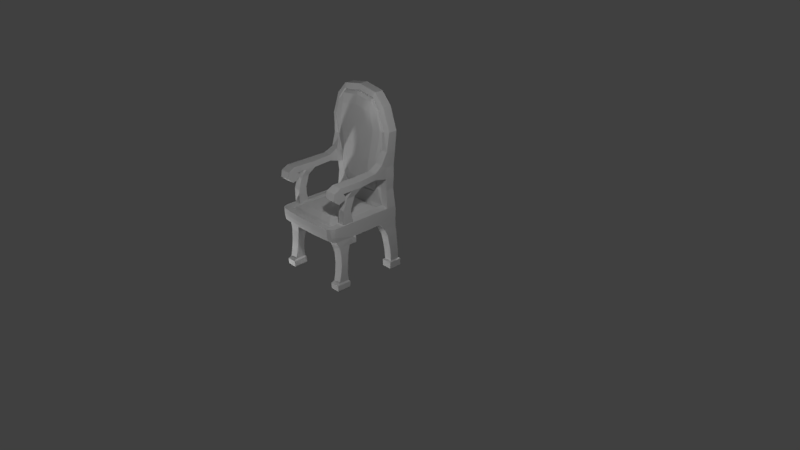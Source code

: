 # Source: chair.blend  (saved by Blender 2.79.0; exported with 4.5.12 LTS)
import bpy
from mathutils import Matrix  # noqa: F401  (used for matrix-valued properties, if any)

bpy.ops.wm.read_factory_settings(use_empty=True)
scene = bpy.context.scene
scene.name = 'Scene'

# ---- collections
col_collection_1 = bpy.data.collections.new('Collection 1'); scene.collection.children.link(col_collection_1)

# ---- materials (node trees are filled in below, after node groups)
mat_material = bpy.data.materials.new('Material')
mat_material.alpha_threshold = 0.0
mat_material.use_transparent_shadow = False
mat_material.roughness = 0.5
mat_material.line_color = (0.0, 0.0, 0.0, 1.0)

# ---- material node trees

# ---- world
world_world = bpy.data.worlds.new('World'); scene.world = world_world
world_world.color = (0.05088, 0.05088, 0.05088)
world_world.use_sun_shadow = False
world_world.sun_shadow_jitter_overblur = 0.0
world_world.cycles.sampling_method = 'MANUAL'

# ---- cameras
cam_camera = bpy.data.cameras.new('Camera')
cam_camera.clip_end = 100.0
cam_camera.lens = 35.0
cam_camera.sensor_width = 32.0
cam_camera.sensor_height = 18.0
cam_camera.ortho_scale = 7.314
cam_camera.dof.focus_distance = 0.0
cam_camera.dof.aperture_fstop = 128.0

# ---- lights
light_lamp_002 = bpy.data.lights.new('Lamp.002', 'POINT')
light_lamp_002.transmission_factor = 0.0
light_lamp_002.cutoff_distance = 30.0
light_lamp_002.energy = 100.0
light_lamp_002.shadow_buffer_clip_start = 1.001
light_lamp_002.shadow_soft_size = 0.1
light_lamp_002.shadow_maximum_resolution = 0.006
light_lamp_002.use_absolute_resolution = True
light_lamp_001 = bpy.data.lights.new('Lamp.001', 'POINT')
light_lamp_001.transmission_factor = 0.0
light_lamp_001.cutoff_distance = 30.0
light_lamp_001.energy = 100.0
light_lamp_001.shadow_buffer_clip_start = 1.001
light_lamp_001.shadow_soft_size = 0.1
light_lamp_001.shadow_maximum_resolution = 0.006
light_lamp_001.use_absolute_resolution = True
light_lamp = bpy.data.lights.new('Lamp', 'POINT')
light_lamp.transmission_factor = 0.0
light_lamp.cutoff_distance = 30.0
light_lamp.energy = 100.0
light_lamp.shadow_buffer_clip_start = 1.001
light_lamp.shadow_soft_size = 0.1
light_lamp.shadow_maximum_resolution = 0.006
light_lamp.use_absolute_resolution = True

# ---- meshes
me_cube = bpy.data.meshes.new('Cube')
me_cube.from_pydata([(0.2634, 0.01791, 2.239), (0.2634, -0.09595, 2.239), (0.0, -0.09595, 2.287), (0.0, 0.01791, 2.287), (0.4011, 0.01791, 2.089), (0.4011, -0.09595, 2.089), (0.4734, 0.01791, 1.569), (0.4734, -0.1122, 1.569), (0.3426, -0.1209, 1.372), (0.4096, -0.1046, 1.799), (0.4305, -0.1206, 1.803), (0.3932, -0.01166, 1.798), (0.3932, 0.01791, 1.798), (0.225, 0.01791, 2.127), (0.0, 0.01791, 2.167), (0.3108, 0.01791, 2.022), (0.361, 0.01791, 1.583), (0.4985, 0.01791, 1.81), (0.4985, -0.09595, 1.81), (0.225, -0.01166, 2.127), (0.0, -0.01166, 2.167), (0.3108, -0.01166, 2.022), (0.361, -0.01166, 1.583), (0.4702, -0.2906, 1.344), (0.2457, -0.1193, 2.179), (0.0, -0.1189, 2.222), (0.3544, -0.12, 2.049), (0.3924, -0.1209, 1.572), (0.453, -0.1783, 1.404), (0.238, -0.107, 2.16), (0.0, -0.1087, 2.201), (0.3388, -0.1066, 2.038), (0.3805, -0.1057, 1.572), (0.4096, -0.1235, 1.799), (0.238, -0.126, 2.16), (0.0, -0.1276, 2.201), (0.3388, -0.1255, 2.038), (0.3733, -0.1247, 1.578), (0.3915, -0.1456, 1.819), (0.2425, -0.1477, 2.132), (0.0, -0.1491, 2.167), (0.33, -0.1473, 2.026), (0.3475, -0.1466, 1.593), (0.2924, -0.1664, 1.811), (0.2368, -0.1675, 2.012), (0.0, -0.1682, 2.051), (0.0, -0.1664, 1.809), (0.2521, -0.1669, 1.611), (0.0, -0.1669, 1.614), (0.4471, 0.0183, 1.363), (0.3537, -0.1788, 1.408), (0.3537, -0.2912, 1.347), (0.4912, -0.5294, 1.331), (0.3537, -0.5299, 1.334), (0.4481, -0.1069, 1.362), (0.4394, 0.01652, 1.063), (0.4395, -0.09174, 1.062), (0.4639, 0.03271, 0.7926), (0.4646, -0.1029, 0.7917), (0.3317, -0.1057, 1.378), (0.2553, -0.1209, 0.9967), (0.2499, -0.1057, 1.007), (0.4466, 0.02046, 1.214), (0.4481, -0.1008, 1.213), (0.3079, -0.1057, 1.205), (0.3451, -0.09459, 1.215), (0.4702, -0.2906, 1.265), (0.3537, -0.2912, 1.268), (0.4912, -0.5294, 1.252), (0.3537, -0.5299, 1.255), (0.4639, 0.03271, 0.7209), (0.4646, -0.1029, 0.7201), (0.4646, -0.9002, 0.7828), (0.4646, -0.9031, 0.7193), (0.4639, 0.02808, 0.6667), (0.4645, -0.2289, 0.6581), (0.4645, -0.6408, 0.6514), (0.2661, 0.02808, 0.6604), (0.2667, -0.2289, 0.6518), (0.2667, -0.6408, 0.6451), (0.0, 0.03636, 0.6751), (0.0, -0.3321, 0.6743), (0.0, -0.6345, 0.6746), (0.4645, 0.03112, 0.5709), (0.4654, -0.1467, 0.5698), (0.316, 0.03112, 0.5685), (0.3169, -0.1467, 0.5674), (0.4716, 0.03795, 0.4621), (0.4724, -0.1039, 0.4611), (0.3495, 0.03795, 0.4598), (0.3503, -0.1039, 0.4588), (0.4764, 0.04815, 0.3287), (0.4771, -0.07916, 0.3278), (0.3617, 0.04815, 0.3284), (0.3624, -0.07916, 0.3276), (0.4764, 0.05832, 0.2085), (0.4771, -0.06505, 0.2076), (0.3667, 0.05832, 0.2092), (0.3674, -0.06505, 0.2083), (0.4717, 0.06281, 0.1088), (0.4724, -0.05826, 0.1088), (0.3691, 0.06281, 0.1088), (0.3698, -0.05826, 0.1088), (0.3272, -0.1247, 1.381), (0.2929, -0.1431, 1.396), (0.2103, -0.1686, 1.411), (0.0, -0.1686, 1.408), (0.3144, -0.1198, 1.202), (0.151, -0.1209, 0.9879), (0.1455, -0.1057, 0.998), (0.0, -0.1209, 0.9774), (0.0, -0.1057, 0.9875), (0.3046, -0.1247, 1.206), (0.2452, -0.1247, 1.018), (0.1358, -0.1247, 1.008), (0.0, -0.1247, 0.9977), (0.3758, -0.1077, 0.8543), (0.328, -0.1241, 0.7926), (0.1512, -0.1203, 0.8), (0.0, -0.1203, 0.8002), (0.1466, -0.1209, 0.8485), (0.0, -0.1209, 0.849), (0.276, -0.1466, 1.212), (0.1811, -0.1669, 1.224), (0.2291, -0.1466, 1.07), (0.1413, -0.1466, 1.066), (0.0, -0.1669, 1.23), (0.0, -0.1466, 1.051), (0.2958, -0.1057, 1.098), (0.3015, -0.1206, 1.09), (0.2922, -0.1247, 1.102), (0.3429, -0.09459, 1.064), (0.2693, -0.1466, 1.122), (0.1448, -0.1632, 1.137), (0.0, -0.1632, 1.123), (0.4642, -0.7026, 0.5674), (0.3185, -0.7026, 0.563), (0.4708, -0.8422, 0.4781), (0.4708, -0.7312, 0.4781), (0.3454, -0.7312, 0.4755), (0.4767, -0.8434, 0.3388), (0.4767, -0.7494, 0.3388), (0.3607, -0.7494, 0.3363), (0.4752, -0.8582, 0.209), (0.4752, -0.7534, 0.209), (0.3678, -0.7534, 0.2091), (0.4719, -0.8801, 0.11), (0.4719, -0.7428, 0.11), (0.3707, -0.7428, 0.11), (0.4643, -0.8567, 0.57), (0.3461, -0.8422, 0.4765), (0.3603, -0.8434, 0.3378), (0.3668, -0.8582, 0.209), (0.3698, -0.8801, 0.11), (0.2667, -0.9096, 0.6542), (0.3185, -0.8569, 0.5711), (0.4571, -0.9012, 0.6525), (0.4534, -0.9266, 0.6654), (0.1481, -0.6428, 0.662), (0.4357, -0.9519, 0.6736), (0.3945, -0.9701, 0.6775), (0.1495, -0.9901, 0.6798), (0.0, -0.9897, 0.6782), (0.306, -0.9805, 0.6786), (0.1469, -0.2753, 0.6619), (0.1466, 0.0318, 0.667), (0.1485, -0.8788, 0.6592), (0.0, -0.879, 0.6665), (0.4637, 0.02832, 0.8346), (0.4642, -0.09986, 0.8336), (0.4642, -0.8924, 0.8336), (0.3572, -0.9017, 0.7926), (0.145, -0.9229, 0.7982), (0.0, -0.9229, 0.8002), (0.276, -0.2277, 0.865), (0.1507, -0.1981, 0.8511), (0.0, -0.191, 0.8513), (0.3126, -0.8693, 0.8437), (0.145, -0.8842, 0.8493), (0.0, -0.8842, 0.8513), (0.2235, -0.3146, 0.8867), (0.1267, -0.2967, 0.8927), (0.0, -0.2827, 0.8928), (0.2309, -0.7877, 0.8867), (0.1293, -0.8077, 0.8912), (0.0, -0.8093, 0.8928), (0.457, -0.9278, 0.833), (0.438, -0.9622, 0.833), (0.398, -0.9861, 0.833), (0.1495, -1.006, 0.8353), (0.0, -1.009, 0.8337), (0.306, -0.994, 0.833), (0.1495, -1.008, 0.7198), (0.1495, -1.014, 0.7667), (0.306, -0.9992, 0.7678), (0.306, -0.995, 0.7224), (0.4411, -0.9574, 0.724), (0.4389, -0.9623, 0.7752), (0.4617, -0.9287, 0.7808), (0.4613, -0.9287, 0.7236), (0.398, -0.9861, 0.7709), (0.398, -0.9817, 0.7249), (0.0, -1.009, 0.7202), (0.0, -1.015, 0.7671), (0.1435, -0.9308, 0.8353), (0.0, -0.9317, 0.8337), (0.3609, -0.9078, 0.833), (0.381, -0.6332, 0.8407), (0.4581, -0.6315, 0.8342), (0.4581, -0.7736, 0.8342), (0.368, -0.7761, 0.8338), (0.381, -0.6598, 0.9245), (0.4581, -0.6583, 0.918), (0.4581, -0.7757, 0.918), (0.368, -0.7777, 0.9175), (0.381, -0.6605, 1.022), (0.4581, -0.6591, 1.015), (0.4581, -0.775, 1.015), (0.368, -0.777, 1.015), (0.3864, -0.611, 1.168), (0.4635, -0.6096, 1.161), (0.4635, -0.7255, 1.161), (0.3734, -0.7275, 1.161), (0.4921, -0.6737, 1.331), (0.3547, -0.6742, 1.334), (0.4921, -0.6737, 1.252), (0.3547, -0.6742, 1.255), (0.4921, -0.8393, 1.331), (0.4921, -0.8176, 1.252), (0.3547, -0.8398, 1.334), (0.3547, -0.8182, 1.255), (0.4921, -0.9272, 1.288), (0.3547, -0.9278, 1.292), (0.4921, -0.9414, 1.203), (0.3547, -0.9419, 1.207), (0.4921, -0.8676, 1.138), (0.3547, -0.8682, 1.142), (0.4921, -0.7842, 1.166), (0.3547, -0.7847, 1.17), (0.4921, -0.7685, 1.213), (0.3547, -0.7691, 1.217), (0.4921, -0.7894, 1.244), (0.3547, -0.7899, 1.248), (0.3317, -0.01361, 1.378), (0.2499, -0.01361, 1.007), (0.3079, -0.01361, 1.205), (0.1455, -0.01361, 0.9807), (0.0, -0.01361, 0.9672), (0.2958, -0.01361, 1.098), (0.3317, 0.01758, 1.378), (0.2499, 0.01758, 1.007), (0.3079, 0.01758, 1.205), (0.1455, 0.01758, 0.9807), (0.0, 0.01758, 0.9672), (0.2958, 0.01758, 1.098), (0.0, -0.01166, 1.798), (0.0, -0.01166, 1.583), (0.0, -0.01361, 1.378), (0.0, -0.01361, 1.205), (0.2566, 0.03271, 0.7887), (0.2566, 0.03271, 0.717), (0.2564, 0.02832, 0.8308), (0.0, 0.02832, 0.8308), (0.0, 0.03271, 0.7887), (0.0, 0.03271, 0.717), (0.4874, 0.08686, 0.09611), (0.4883, -0.0823, 0.09611), (0.3532, 0.08686, 0.09611), (0.3541, -0.0823, 0.09611), (0.4874, 0.08686, 0.01027), (0.4883, -0.0823, 0.01027), (0.3532, 0.08686, 0.01027), (0.3541, -0.0823, 0.01027), (0.4772, 0.0737, 0.0), (0.478, -0.06915, 0.0), (0.3639, 0.0737, 0.0), (0.3647, -0.06915, 0.0), (0.484, -0.9157, 0.09), (0.4839, -0.7265, 0.09), (0.3588, -0.7265, 0.09), (0.3576, -0.9157, 0.09), (0.484, -0.9146, 0.02), (0.4839, -0.7265, 0.02), (0.3588, -0.7265, 0.02), (0.3576, -0.9146, 0.02), (0.4719, -0.8984, 3.725e-09), (0.4719, -0.7428, 3.725e-09), (0.3707, -0.7428, 3.725e-09), (0.3698, -0.8984, 3.725e-09)], [], [(0, 3, 2, 1), (0, 1, 5, 4), (17, 18, 7, 6), (59, 64, 107, 8), (4, 5, 18, 17), (7, 18, 10, 27), (4, 17, 12, 15), (3, 0, 13, 14), (8, 51, 50), (15, 12, 11, 21), (0, 4, 15, 13), (51, 8, 65, 67), (27, 10, 9, 32), (17, 6, 16, 12), (12, 16, 22, 11), (14, 13, 19, 20), (13, 15, 21, 19), (18, 5, 26, 10), (5, 1, 24, 26), (1, 2, 25, 24), (50, 51, 23, 28), (10, 26, 31, 9), (26, 24, 29, 31), (24, 25, 30, 29), (32, 9, 33, 37), (29, 30, 35, 34), (31, 29, 34, 36), (9, 31, 36, 33), (36, 34, 39, 41), (33, 36, 41, 38), (37, 33, 38, 42), (34, 35, 40, 39), (41, 39, 44), (38, 41, 44, 43), (42, 38, 43, 47), (39, 40, 45, 44), (45, 46, 43, 44), (47, 43, 46, 48), (27, 50, 28, 7), (68, 52, 223, 225), (6, 7, 54, 49), (63, 56, 55, 62), (169, 58, 57, 168), (27, 32, 59, 8), (27, 8, 50), (54, 63, 62, 49), (67, 66, 68, 69), (23, 51, 53, 52), (23, 52, 68, 66), (53, 51, 67, 69), (63, 66, 67, 65), (63, 54, 23, 66), (23, 54, 28), (28, 54, 7), (57, 58, 71, 70), (71, 58, 72, 73), (71, 73, 76, 75), (70, 71, 75, 74), (75, 76, 79, 78), (74, 75, 84, 83), (164, 158, 82, 81), (165, 164, 81, 80), (84, 86, 90, 88), (77, 74, 83, 85), (78, 77, 85, 86), (75, 78, 86, 84), (89, 87, 91, 93), (83, 84, 88, 87), (85, 83, 87, 89), (86, 85, 89, 90), (92, 94, 98, 96), (90, 89, 93, 94), (88, 90, 94, 92), (87, 88, 92, 91), (95, 96, 100, 99), (91, 92, 96, 95), (93, 91, 95, 97), (94, 93, 97, 98), (97, 95, 99, 101), (98, 97, 101, 102), (96, 98, 102, 100), (47, 48, 106, 105), (42, 47, 105, 104), (37, 42, 104, 103), (61, 109, 108, 60), (109, 111, 110, 108), (129, 107, 64, 128), (115, 111, 109, 114), (109, 61, 113, 114), (128, 64, 112, 130), (64, 59, 103, 112), (65, 8, 107), (131, 65, 107, 129), (121, 119, 118, 120), (110, 121, 120, 108), (108, 120, 116, 60), (117, 116, 120, 118), (104, 105, 123, 122), (133, 132, 122, 123), (133, 123, 126, 134), (106, 126, 123, 105), (114, 125, 127, 115), (114, 113, 124, 125), (130, 112, 122, 132), (104, 122, 112, 103), (113, 130, 132, 124), (125, 133, 134, 127), (125, 124, 133), (116, 131, 129, 60), (61, 128, 130, 113), (60, 129, 128, 61), (133, 124, 132), (79, 76, 135, 136), (76, 156, 149, 135), (136, 135, 138, 139), (135, 149, 137, 138), (139, 138, 141, 142), (138, 137, 140, 141), (142, 141, 144, 145), (141, 140, 143, 144), (145, 144, 147, 148), (144, 143, 146, 147), (146, 143, 152, 153), (143, 140, 151, 152), (140, 137, 150, 151), (142, 151, 150, 139), (145, 152, 151, 142), (148, 153, 152, 145), (79, 136, 155, 154), (137, 149, 155, 150), (139, 150, 155, 136), (155, 149, 156, 154), (156, 76, 73), (159, 160, 154), (159, 154, 157), (154, 156, 157), (160, 163, 154), (77, 78, 164, 165), (78, 79, 158, 164), (166, 158, 79, 154), (161, 166, 154, 163), (162, 167, 166, 161), (82, 158, 166, 167), (56, 63, 65, 131), (56, 169, 168, 55), (169, 56, 131, 116), (116, 117, 171, 206), (58, 169, 170, 72), (118, 119, 176, 175), (171, 117, 174, 177), (206, 170, 209, 210), (175, 176, 182, 181), (179, 178, 184, 185), (172, 171, 177, 178), (117, 118, 175, 174), (173, 172, 178, 179), (180, 181, 184, 183), (181, 182, 185, 184), (177, 174, 180, 183), (178, 177, 183, 184), (174, 175, 181, 180), (37, 103, 59, 32), (194, 191, 189, 193), (198, 186, 187, 197), (200, 188, 191, 194), (193, 189, 190, 203), (197, 187, 188, 200), (159, 196, 201, 160), (196, 197, 200, 201), (161, 192, 202, 162), (192, 193, 203, 202), (160, 201, 195, 163), (201, 200, 194, 195), (157, 199, 196, 159), (199, 198, 197, 196), (163, 195, 192, 161), (195, 194, 193, 192), (156, 73, 199, 157), (73, 72, 198, 199), (189, 204, 205, 190), (188, 187, 206), (191, 188, 206), (191, 206, 204, 189), (187, 186, 206), (72, 170, 186, 198), (186, 170, 206), (173, 205, 204, 172), (206, 171, 172, 204), (209, 208, 212, 213), (170, 169, 208, 209), (169, 116, 207, 208), (116, 206, 210, 207), (211, 214, 218, 215), (207, 210, 214, 211), (208, 207, 211, 212), (210, 209, 213, 214), (218, 217, 221, 222), (212, 211, 215, 216), (214, 213, 217, 218), (213, 212, 216, 217), (217, 216, 220, 221), (215, 218, 222, 219), (216, 215, 219, 220), (219, 69, 68, 220), (223, 224, 229, 227), (225, 221, 220, 68), (52, 53, 224, 223), (53, 69, 226, 224), (69, 219, 222, 226), (221, 225, 226, 222), (225, 223, 227, 228), (226, 225, 228, 230), (224, 226, 230, 229), (227, 229, 232, 231), (231, 232, 234, 233), (233, 234, 236, 235), (235, 236, 238, 237), (237, 238, 240, 239), (239, 240, 242, 241), (228, 241, 242, 230), (239, 241, 228, 237), (235, 237, 228), (233, 235, 228), (231, 233, 228), (231, 228, 227), (240, 238, 230, 242), (238, 236, 230), (236, 234, 230), (234, 232, 230), (232, 229, 230), (245, 251, 254, 248), (246, 244, 250, 252), (248, 254, 250, 244), (247, 246, 252, 253), (245, 243, 249, 251), (16, 249, 243, 22), (22, 243, 257, 256), (243, 245, 258, 257), (11, 22, 256, 255), (11, 255, 21), (19, 21, 255), (20, 19, 255), (248, 258, 245), (244, 258, 248), (244, 246, 258), (246, 247, 258), (16, 6, 49, 249), (49, 62, 251, 249), (55, 254, 251, 62), (168, 250, 254, 55), (57, 70, 260, 259), (168, 57, 259, 261), (250, 168, 261, 252), (253, 252, 261, 262), (70, 74, 77, 260), (259, 260, 264, 263), (259, 263, 262, 261), (77, 165, 260), (80, 264, 260, 165), (100, 102, 268, 266), (99, 100, 266, 265), (101, 99, 265, 267), (102, 101, 267, 268), (267, 265, 269, 271), (268, 267, 271, 272), (266, 268, 272, 270), (265, 266, 270, 269), (270, 272, 276, 274), (269, 270, 274, 273), (271, 269, 273, 275), (272, 271, 275, 276), (147, 146, 277, 278), (153, 148, 279, 280), (146, 153, 280, 277), (148, 147, 278, 279), (277, 280, 284, 281), (279, 278, 282, 283), (280, 279, 283, 284), (278, 277, 281, 282), (284, 283, 287, 288), (282, 281, 285, 286), (281, 284, 288, 285), (283, 282, 286, 287), (285, 288, 287, 286), (274, 276, 275, 273)])
_uv = me_cube.uv_layers.new(name='UVMap')
_uv.uv.foreach_set('vector', [0.9015, 0.617, 0.9813, 0.6198, 0.9761, 0.659, 0.9013, 0.6458, 0.9015, 0.617, 0.9013, 0.6458, 0.85, 0.6451, 0.8499, 0.6142, 0.7706, 0.6143, 0.7713, 0.6455, 0.7036, 0.6567, 0.7017, 0.6154, 0.6494, 0.703, 0.5985, 0.7138, 0.5968, 0.7094, 0.6468, 0.6977, 0.8499, 0.6142, 0.85, 0.6451, 0.7713, 0.6455, 0.7706, 0.6143, 0.7036, 0.6567, 0.7713, 0.6455, 0.7732, 0.6654, 0.706, 0.681, 0.8499, 0.6142, 0.7706, 0.6143, 0.7708, 0.5839, 0.8483, 0.5814, 0.9813, 0.6198, 0.9015, 0.617, 0.8951, 0.582, 0.9733, 0.5772, 0.4668, 0.8244, 0.5394, 0.8114, 0.4924, 0.8392, 0.8483, 0.5814, 0.7708, 0.5839, 0.7708, 0.5743, 0.8483, 0.5718, 0.9015, 0.617, 0.8499, 0.6142, 0.8483, 0.5814, 0.8951, 0.582, 0.5394, 0.8114, 0.4668, 0.8244, 0.4517, 0.7599, 0.5402, 0.7758, 0.706, 0.681, 0.7732, 0.6654, 0.7735, 0.6731, 0.7065, 0.6867, 0.7706, 0.6143, 0.7017, 0.6154, 0.7018, 0.5814, 0.7708, 0.5839, 0.7708, 0.5839, 0.7018, 0.5814, 0.7021, 0.5721, 0.7708, 0.5743, 0.9733, 0.5772, 0.8951, 0.582, 0.8949, 0.5721, 0.9728, 0.5681, 0.8951, 0.582, 0.8483, 0.5814, 0.8483, 0.5718, 0.8949, 0.5721, 0.7713, 0.6455, 0.85, 0.6451, 0.847, 0.663, 0.7732, 0.6654, 0.85, 0.6451, 0.9013, 0.6458, 0.8957, 0.6625, 0.847, 0.663, 0.9013, 0.6458, 0.9761, 0.659, 0.9677, 0.6803, 0.8957, 0.6625, 0.8925, 0.9631, 0.8374, 0.9577, 0.8357, 0.9037, 0.9063, 0.9114, 0.7732, 0.6654, 0.847, 0.663, 0.8466, 0.6696, 0.7735, 0.6731, 0.847, 0.663, 0.8957, 0.6625, 0.8941, 0.6691, 0.8466, 0.6696, 0.8957, 0.6625, 0.9677, 0.6803, 0.9649, 0.6869, 0.8941, 0.6691, 0.2935, 0.588, 0.3224, 0.7076, 0.3126, 0.7085, 0.2834, 0.5938, 0.2788, 0.9076, 0.1764, 0.9863, 0.1697, 0.9776, 0.2707, 0.9014, 0.3116, 0.833, 0.2788, 0.9076, 0.2707, 0.9014, 0.3021, 0.8307, 0.3224, 0.7076, 0.3116, 0.833, 0.3021, 0.8307, 0.3126, 0.7085, 0.3021, 0.8307, 0.2707, 0.9014, 0.2636, 0.8851, 0.2901, 0.8245, 0.3126, 0.7085, 0.3021, 0.8307, 0.2901, 0.8245, 0.2991, 0.7197, 0.2834, 0.5938, 0.3126, 0.7085, 0.2991, 0.7197, 0.266, 0.6049, 0.2707, 0.9014, 0.1697, 0.9776, 0.1586, 0.9573, 0.2636, 0.8851, 0.2901, 0.8245, 0.2636, 0.8851, 0.2423, 0.8294, 0.2991, 0.7197, 0.2901, 0.8245, 0.2423, 0.8294, 0.2477, 0.7237, 0.266, 0.6049, 0.2991, 0.7197, 0.2477, 0.7237, 0.2136, 0.6204, 0.2636, 0.8851, 0.1586, 0.9573, 0.1296, 0.8944, 0.2423, 0.8294, 0.1296, 0.8944, 0.08919, 0.7559, 0.2477, 0.7237, 0.2423, 0.8294, 0.2136, 0.6204, 0.2477, 0.7237, 0.08919, 0.7559, 0.07192, 0.6427, 0.9684, 0.9854, 0.8925, 0.9631, 0.9063, 0.9114, 0.987, 0.957, 0.7171, 0.8795, 0.723, 0.9139, 0.6621, 0.9227, 0.6557, 0.8907, 0.7017, 0.6154, 0.7036, 0.6567, 0.6373, 0.6567, 0.6356, 0.6167, 0.5639, 0.5444, 0.5701, 0.4962, 0.6065, 0.5013, 0.5987, 0.5489, 0.7958, 0.374, 0.7945, 0.3607, 0.837, 0.3598, 0.8366, 0.3731, 0.706, 0.681, 0.7065, 0.6867, 0.6494, 0.703, 0.6468, 0.6977, 0.4715, 0.9126, 0.4668, 0.8244, 0.4924, 0.8392, 0.6373, 0.6567, 0.5907, 0.6579, 0.5884, 0.6203, 0.6356, 0.6167, 0.5402, 0.7758, 0.5461, 0.7245, 0.6506, 0.7224, 0.6468, 0.7821, 0.8357, 0.9037, 0.8374, 0.9577, 0.7323, 0.9733, 0.723, 0.9139, 0.8357, 0.9037, 0.723, 0.9139, 0.7171, 0.8795, 0.8252, 0.8665, 0.6434, 0.8152, 0.5394, 0.8114, 0.5402, 0.7758, 0.6468, 0.7821, 0.4625, 0.7187, 0.5461, 0.7245, 0.5402, 0.7758, 0.4517, 0.7599, 0.9031, 0.807, 0.9283, 0.8767, 0.8357, 0.9037, 0.8252, 0.8665, 0.8357, 0.9037, 0.9283, 0.8767, 0.9063, 0.9114, 0.9063, 0.9114, 0.9283, 0.8767, 0.987, 0.957, 0.837, 0.3598, 0.7945, 0.3607, 0.7941, 0.3378, 0.8365, 0.3375, 0.7941, 0.3378, 0.7945, 0.3607, 0.541, 0.3617, 0.5398, 0.3417, 0.7941, 0.3378, 0.5398, 0.3417, 0.6227, 0.3187, 0.7538, 0.3188, 0.8365, 0.3375, 0.7941, 0.3378, 0.7538, 0.3188, 0.8354, 0.3204, 0.8805, 0.1983, 0.7136, 0.2007, 0.7124, 0.1205, 0.8793, 0.1181, 0.5507, 0.2041, 0.5518, 0.2871, 0.5221, 0.2619, 0.5196, 0.2041, 0.8599, 0.06961, 0.7109, 0.07204, 0.7135, 0.01175, 0.8361, 0.01019, 0.9843, 0.06769, 0.8599, 0.06961, 0.8361, 0.01019, 0.9854, 0.008205, 0.3428, 0.7601, 0.3835, 0.7467, 0.3838, 0.7849, 0.3483, 0.7904, 0.5499, 0.1403, 0.5507, 0.2041, 0.5196, 0.2041, 0.5199, 0.1558, 0.3785, 0.7106, 0.4422, 0.7412, 0.4316, 0.7661, 0.3835, 0.7467, 0.3313, 0.7315, 0.3785, 0.7106, 0.3835, 0.7467, 0.3428, 0.7601, 0.4849, 0.1654, 0.4839, 0.2046, 0.4407, 0.2039, 0.4427, 0.1675, 0.5196, 0.2041, 0.5221, 0.2619, 0.4866, 0.2502, 0.4839, 0.2046, 0.5199, 0.1558, 0.5196, 0.2041, 0.4839, 0.2046, 0.4849, 0.1654, 0.3835, 0.7467, 0.4316, 0.7661, 0.4241, 0.7952, 0.3838, 0.7849, 0.3505, 0.8279, 0.3841, 0.8263, 0.3842, 0.8637, 0.3502, 0.8622, 0.3838, 0.7849, 0.4241, 0.7952, 0.4204, 0.8311, 0.3841, 0.8263, 0.3483, 0.7904, 0.3838, 0.7849, 0.3841, 0.8263, 0.3505, 0.8279, 0.4839, 0.2046, 0.4866, 0.2502, 0.4432, 0.2452, 0.4407, 0.2039, 0.401, 0.2015, 0.4039, 0.2435, 0.3705, 0.2449, 0.3623, 0.1989, 0.4407, 0.2039, 0.4432, 0.2452, 0.4039, 0.2435, 0.401, 0.2015, 0.4427, 0.1675, 0.4407, 0.2039, 0.401, 0.2015, 0.4048, 0.167, 0.3841, 0.8263, 0.4204, 0.8311, 0.4205, 0.8644, 0.3842, 0.8637, 0.4048, 0.167, 0.401, 0.2015, 0.3623, 0.1989, 0.3751, 0.1624, 0.3842, 0.8637, 0.4205, 0.8644, 0.4239, 0.8901, 0.3816, 0.8997, 0.3502, 0.8622, 0.3842, 0.8637, 0.3816, 0.8997, 0.3486, 0.8912, 0.2136, 0.6204, 0.07192, 0.6427, 0.05764, 0.5244, 0.1777, 0.5119, 0.266, 0.6049, 0.2136, 0.6204, 0.1777, 0.5119, 0.2255, 0.4975, 0.2834, 0.5938, 0.266, 0.6049, 0.2255, 0.4975, 0.2462, 0.4862, 0.5055, 0.474, 0.4747, 0.4626, 0.4778, 0.4577, 0.5097, 0.4694, 0.4747, 0.4626, 0.4325, 0.45, 0.4338, 0.4447, 0.4778, 0.4577, 0.5219, 0.5013, 0.5229, 0.5359, 0.5182, 0.5368, 0.5171, 0.5044, 0.04118, 0.2862, 0.04147, 0.2741, 0.1235, 0.2789, 0.1173, 0.2907, 0.1235, 0.2789, 0.1798, 0.2868, 0.1746, 0.2977, 0.1173, 0.2907, 0.2115, 0.3306, 0.2301, 0.3864, 0.2198, 0.3895, 0.2027, 0.3367, 0.2301, 0.3864, 0.2565, 0.4817, 0.2462, 0.4862, 0.2198, 0.3895, 0.5993, 0.6972, 0.6468, 0.6977, 0.5968, 0.7094, 0.5379, 0.4943, 0.5343, 0.5405, 0.5229, 0.5359, 0.5219, 0.5013, 0.4418, 0.4073, 0.4447, 0.3929, 0.4891, 0.4019, 0.4851, 0.416, 0.4338, 0.4447, 0.4418, 0.4073, 0.4851, 0.416, 0.4778, 0.4577, 0.4778, 0.4577, 0.4851, 0.416, 0.5525, 0.4289, 0.5097, 0.4694, 0.5414, 0.4081, 0.5525, 0.4289, 0.4851, 0.416, 0.4891, 0.4019, 0.2255, 0.4975, 0.1777, 0.5119, 0.1486, 0.4102, 0.2008, 0.3963, 0.1243, 0.3646, 0.1891, 0.3503, 0.2008, 0.3963, 0.1486, 0.4102, 0.1243, 0.3646, 0.1486, 0.4102, 0.04731, 0.4227, 0.04312, 0.361, 0.05764, 0.5244, 0.04731, 0.4227, 0.1486, 0.4102, 0.1777, 0.5119, 0.1173, 0.2907, 0.1205, 0.3246, 0.04164, 0.319, 0.04118, 0.2862, 0.1173, 0.2907, 0.1746, 0.2977, 0.1664, 0.3258, 0.1205, 0.3246, 0.2027, 0.3367, 0.2198, 0.3895, 0.2008, 0.3963, 0.1891, 0.3503, 0.2255, 0.4975, 0.2008, 0.3963, 0.2198, 0.3895, 0.2462, 0.4862, 0.1746, 0.2977, 0.2027, 0.3367, 0.1891, 0.3503, 0.1664, 0.3258, 0.1205, 0.3246, 0.1243, 0.3646, 0.04312, 0.361, 0.04164, 0.319, 0.1205, 0.3246, 0.1664, 0.3258, 0.1243, 0.3646, 0.5525, 0.4289, 0.5379, 0.4943, 0.5219, 0.5013, 0.5097, 0.4694, 0.1798, 0.2868, 0.2115, 0.3306, 0.2027, 0.3367, 0.1746, 0.2977, 0.5097, 0.4694, 0.5219, 0.5013, 0.5171, 0.5044, 0.5055, 0.474, 0.1243, 0.3646, 0.1664, 0.3258, 0.1891, 0.3503, 0.5794, 0.6559, 0.5567, 0.7078, 0.53, 0.6967, 0.5442, 0.653, 0.2464, 0.1856, 0.2285, 0.09567, 0.2605, 0.1044, 0.2712, 0.1586, 0.5442, 0.653, 0.53, 0.6967, 0.5037, 0.6916, 0.5114, 0.6522, 0.2712, 0.1586, 0.2605, 0.1044, 0.2951, 0.1067, 0.2989, 0.1448, 0.5114, 0.6522, 0.5037, 0.6916, 0.4614, 0.688, 0.4638, 0.651, 0.2989, 0.1448, 0.2951, 0.1067, 0.3437, 0.1052, 0.3441, 0.1364, 0.4638, 0.651, 0.4614, 0.688, 0.421, 0.6863, 0.4209, 0.6502, 0.3441, 0.1364, 0.3437, 0.1052, 0.3881, 0.1002, 0.3863, 0.1356, 0.4209, 0.6502, 0.421, 0.6863, 0.3889, 0.6868, 0.3858, 0.6523, 0.3863, 0.1356, 0.3881, 0.1002, 0.4245, 0.09444, 0.4181, 0.1418, 0.4245, 0.09444, 0.3881, 0.1002, 0.3829, 0.06515, 0.414, 0.05962, 0.3881, 0.1002, 0.3437, 0.1052, 0.3412, 0.06688, 0.3829, 0.06515, 0.3437, 0.1052, 0.2951, 0.1067, 0.2959, 0.06377, 0.3412, 0.06688, 0.4638, 0.651, 0.4626, 0.6213, 0.5046, 0.6171, 0.5114, 0.6522, 0.4209, 0.6502, 0.4228, 0.6168, 0.4626, 0.6213, 0.4638, 0.651, 0.3858, 0.6523, 0.3943, 0.607, 0.4228, 0.6168, 0.4209, 0.6502, 0.5794, 0.6559, 0.5442, 0.653, 0.5311, 0.6056, 0.552, 0.5817, 0.2951, 0.1067, 0.2605, 0.1044, 0.2653, 0.0527, 0.2959, 0.06377, 0.5114, 0.6522, 0.5046, 0.6171, 0.5311, 0.6056, 0.5442, 0.653, 0.2653, 0.0527, 0.2605, 0.1044, 0.2285, 0.09567, 0.2342, 0.03128, 0.5395, 0.3204, 0.6227, 0.3187, 0.5398, 0.3417, 0.5844, 0.1902, 0.577, 0.1734, 0.6034, 0.1217, 0.5844, 0.1902, 0.6034, 0.1217, 0.5952, 0.1973, 0.6034, 0.1217, 0.6067, 0.1989, 0.5952, 0.1973, 0.577, 0.1734, 0.573, 0.1375, 0.6034, 0.1217, 0.9835, 0.1162, 0.8793, 0.1181, 0.8599, 0.06961, 0.9843, 0.06769, 0.8793, 0.1181, 0.7124, 0.1205, 0.7109, 0.07204, 0.8599, 0.06961, 0.6153, 0.07357, 0.7109, 0.07204, 0.7124, 0.1205, 0.6034, 0.1217, 0.5694, 0.0741, 0.6153, 0.07357, 0.6034, 0.1217, 0.573, 0.1375, 0.5693, 0.01356, 0.6144, 0.01327, 0.6153, 0.07357, 0.5694, 0.0741, 0.7135, 0.01175, 0.7109, 0.07204, 0.6153, 0.07357, 0.6144, 0.01327, 0.5701, 0.4962, 0.5639, 0.5444, 0.5343, 0.5405, 0.5379, 0.4943, 0.5701, 0.4962, 0.5788, 0.4236, 0.6157, 0.4286, 0.6065, 0.5013, 0.5788, 0.4236, 0.5701, 0.4962, 0.5379, 0.4943, 0.5525, 0.4289, 0.3493, 0.3096, 0.3673, 0.3122, 0.3801, 0.5255, 0.3722, 0.5354, 0.7945, 0.3607, 0.7958, 0.374, 0.5433, 0.3779, 0.541, 0.3617, 0.06067, 0.4286, 0.01697, 0.4338, 0.01396, 0.4086, 0.05652, 0.402, 0.1154, 0.2097, 0.1118, 0.4183, 0.08844, 0.3888, 0.0968, 0.2214, 0.3722, 0.5354, 0.3362, 0.5237, 0.3365, 0.4882, 0.3619, 0.488, 0.05652, 0.402, 0.01396, 0.4086, 0.01142, 0.3795, 0.04664, 0.3732, 0.01074, 0.206, 0.05295, 0.2106, 0.04547, 0.2346, 0.008639, 0.2317, 0.05635, 0.192, 0.1154, 0.2097, 0.0968, 0.2214, 0.05295, 0.2106, 0.1118, 0.4183, 0.06067, 0.4286, 0.05652, 0.402, 0.08844, 0.3888, 0.01308, 0.1869, 0.05635, 0.192, 0.05295, 0.2106, 0.01074, 0.206, 0.07283, 0.3669, 0.04664, 0.3732, 0.04547, 0.2346, 0.07253, 0.2418, 0.04664, 0.3732, 0.01142, 0.3795, 0.008639, 0.2317, 0.04547, 0.2346, 0.0968, 0.2214, 0.08844, 0.3888, 0.07283, 0.3669, 0.07253, 0.2418, 0.05295, 0.2106, 0.0968, 0.2214, 0.07253, 0.2418, 0.04547, 0.2346, 0.08844, 0.3888, 0.05652, 0.402, 0.04664, 0.3732, 0.07283, 0.3669, 0.2834, 0.5938, 0.2462, 0.4862, 0.2565, 0.4817, 0.2935, 0.588, 0.475, 0.3548, 0.4738, 0.3759, 0.4229, 0.373, 0.4245, 0.3507, 0.5319, 0.3611, 0.5317, 0.3777, 0.519, 0.3777, 0.5192, 0.3593, 0.5044, 0.3576, 0.5038, 0.3775, 0.4738, 0.3759, 0.475, 0.3548, 0.4245, 0.3507, 0.4229, 0.373, 0.3744, 0.3685, 0.3762, 0.3467, 0.5192, 0.3593, 0.519, 0.3777, 0.5038, 0.3775, 0.5044, 0.3576, 0.5213, 0.3272, 0.5209, 0.3433, 0.5055, 0.3432, 0.5066, 0.3275, 0.5209, 0.3433, 0.5192, 0.3593, 0.5044, 0.3576, 0.5055, 0.3432, 0.4272, 0.3214, 0.4258, 0.3355, 0.3776, 0.3314, 0.3789, 0.3165, 0.4258, 0.3355, 0.4245, 0.3507, 0.3762, 0.3467, 0.3776, 0.3314, 0.5066, 0.3275, 0.5055, 0.3432, 0.4762, 0.3401, 0.4779, 0.3253, 0.5055, 0.3432, 0.5044, 0.3576, 0.475, 0.3548, 0.4762, 0.3401, 0.5314, 0.3247, 0.5318, 0.3433, 0.5209, 0.3433, 0.5213, 0.3272, 0.5318, 0.3433, 0.5319, 0.3611, 0.5192, 0.3593, 0.5209, 0.3433, 0.4779, 0.3253, 0.4762, 0.3401, 0.4258, 0.3355, 0.4272, 0.3214, 0.4762, 0.3401, 0.475, 0.3548, 0.4245, 0.3507, 0.4258, 0.3355, 0.5395, 0.3204, 0.5398, 0.3417, 0.5318, 0.3433, 0.5314, 0.3247, 0.5398, 0.3417, 0.541, 0.3617, 0.5319, 0.3611, 0.5318, 0.3433, 0.4151, 0.5603, 0.4161, 0.5411, 0.4523, 0.5413, 0.4525, 0.5606, 0.3599, 0.5578, 0.3459, 0.553, 0.3722, 0.5354, 0.3792, 0.5618, 0.3599, 0.5578, 0.3722, 0.5354, 0.3792, 0.5618, 0.3722, 0.5354, 0.4161, 0.5411, 0.4151, 0.5603, 0.3459, 0.553, 0.3387, 0.5418, 0.3722, 0.5354, 0.541, 0.3617, 0.5433, 0.3779, 0.5317, 0.3777, 0.5319, 0.3611, 0.3387, 0.5418, 0.3362, 0.5237, 0.3722, 0.5354, 0.4524, 0.5327, 0.4523, 0.5413, 0.4161, 0.5411, 0.4161, 0.5317, 0.3722, 0.5354, 0.3801, 0.5255, 0.4161, 0.5317, 0.4161, 0.5411, 0.9785, 0.4596, 0.9804, 0.4944, 0.9583, 0.4902, 0.9581, 0.4601, 0.3362, 0.5237, 0.3266, 0.3093, 0.3348, 0.4459, 0.3365, 0.4882, 0.3266, 0.3093, 0.3493, 0.3096, 0.3573, 0.4457, 0.3348, 0.4459, 0.3493, 0.3096, 0.3722, 0.5354, 0.3619, 0.488, 0.3573, 0.4457, 0.9533, 0.4098, 0.9575, 0.4385, 0.9357, 0.4397, 0.929, 0.4132, 0.9736, 0.4018, 0.9778, 0.4372, 0.9575, 0.4385, 0.9533, 0.4098, 0.9804, 0.4944, 0.9761, 0.5122, 0.9553, 0.5097, 0.9583, 0.4902, 0.9778, 0.4372, 0.9785, 0.4596, 0.9581, 0.4601, 0.9575, 0.4385, 0.9357, 0.4397, 0.9351, 0.4598, 0.8972, 0.4617, 0.8989, 0.4385, 0.9583, 0.4902, 0.9553, 0.5097, 0.9314, 0.5098, 0.9316, 0.4896, 0.9575, 0.4385, 0.9581, 0.4601, 0.9351, 0.4598, 0.9357, 0.4397, 0.9581, 0.4601, 0.9583, 0.4902, 0.9316, 0.4896, 0.9351, 0.4598, 0.9351, 0.4598, 0.9316, 0.4896, 0.8865, 0.4931, 0.8972, 0.4617, 0.929, 0.4132, 0.9357, 0.4397, 0.8989, 0.4385, 0.8903, 0.4101, 0.9316, 0.4896, 0.9314, 0.5098, 0.8912, 0.5147, 0.8865, 0.4931, 0.8912, 0.5147, 0.8635, 0.5338, 0.8517, 0.4982, 0.8865, 0.4931, 0.6621, 0.9227, 0.6687, 0.9836, 0.5931, 0.9852, 0.5979, 0.9387, 0.8698, 0.4657, 0.8972, 0.4617, 0.8865, 0.4931, 0.8517, 0.4982, 0.723, 0.9139, 0.7323, 0.9733, 0.6687, 0.9836, 0.6621, 0.9227, 0.6434, 0.8152, 0.6468, 0.7821, 0.7069, 0.7883, 0.7036, 0.8213, 0.8623, 0.397, 0.8903, 0.4101, 0.8989, 0.4385, 0.8722, 0.4316, 0.8972, 0.4617, 0.8698, 0.4657, 0.8722, 0.4316, 0.8989, 0.4385, 0.6557, 0.8907, 0.6621, 0.9227, 0.5979, 0.9387, 0.5954, 0.905, 0.6384, 0.831, 0.6557, 0.8907, 0.5954, 0.905, 0.5755, 0.8505, 0.7036, 0.8213, 0.7069, 0.7883, 0.767, 0.7944, 0.7726, 0.8284, 0.5979, 0.9387, 0.5931, 0.9852, 0.556, 0.9751, 0.5759, 0.9368, 0.5759, 0.9368, 0.556, 0.9751, 0.5281, 0.9528, 0.5641, 0.9277, 0.5641, 0.9277, 0.5281, 0.9528, 0.512, 0.9094, 0.5608, 0.9155, 0.5608, 0.9155, 0.512, 0.9094, 0.5342, 0.8722, 0.5644, 0.9049, 0.5644, 0.9049, 0.5342, 0.8722, 0.5521, 0.8599, 0.5713, 0.8989, 0.5713, 0.8989, 0.5521, 0.8599, 0.5663, 0.8538, 0.5806, 0.8976, 0.5954, 0.905, 0.5806, 0.8976, 0.5663, 0.8538, 0.5755, 0.8505, 0.5714, 0.899, 0.5806, 0.8978, 0.5954, 0.905, 0.5645, 0.905, 0.5611, 0.9155, 0.5645, 0.905, 0.5954, 0.905, 0.5644, 0.9276, 0.5611, 0.9155, 0.5954, 0.905, 0.576, 0.9365, 0.5644, 0.9276, 0.5954, 0.905, 0.576, 0.9365, 0.5954, 0.905, 0.5979, 0.9387, 0.7481, 0.7763, 0.7566, 0.7574, 0.767, 0.7944, 0.7555, 0.7902, 0.7566, 0.7574, 0.7926, 0.7491, 0.767, 0.7944, 0.7926, 0.7491, 0.8206, 0.7796, 0.767, 0.7944, 0.8206, 0.7796, 0.8111, 0.8144, 0.767, 0.7944, 0.8111, 0.8144, 0.7726, 0.8284, 0.767, 0.7944, 0.6484, 0.5601, 0.6393, 0.5557, 0.6543, 0.5226, 0.6633, 0.5284, 0.7178, 0.4891, 0.6856, 0.5034, 0.6794, 0.4949, 0.7143, 0.4793, 0.6633, 0.5284, 0.6543, 0.5226, 0.6794, 0.4949, 0.6856, 0.5034, 0.7633, 0.4763, 0.7178, 0.4891, 0.7143, 0.4793, 0.7606, 0.4666, 0.5822, 0.5671, 0.6373, 0.5697, 0.6369, 0.5795, 0.5817, 0.577, 0.7018, 0.5814, 0.6369, 0.5795, 0.6373, 0.5697, 0.7021, 0.5721, 0.136, 0.7648, 0.1258, 0.8409, 0.002776, 0.8419, 0.002114, 0.766, 0.1258, 0.8409, 0.1175, 0.9051, 0.003336, 0.9061, 0.002776, 0.8419, 0.1472, 0.6852, 0.136, 0.7648, 0.002114, 0.766, 0.00142, 0.6864, 0.1472, 0.6852, 0.00142, 0.6864, 0.1159, 0.6021, 0.08378, 0.5636, 0.1159, 0.6021, 0.00142, 0.6864, 0.0002246, 0.5495, 0.08378, 0.5636, 0.00142, 0.6864, 0.1134, 0.9448, 0.003336, 0.9061, 0.1175, 0.9051, 0.09662, 0.9788, 0.003336, 0.9061, 0.1134, 0.9448, 0.09662, 0.9788, 0.05801, 0.9888, 0.003336, 0.9061, 0.05801, 0.9888, 0.004106, 0.9943, 0.003336, 0.9061, 0.7018, 0.5814, 0.7017, 0.6154, 0.6356, 0.6167, 0.6369, 0.5795, 0.6356, 0.6167, 0.5884, 0.6203, 0.5817, 0.577, 0.6369, 0.5795, 0.6065, 0.5013, 0.6543, 0.5226, 0.6393, 0.5557, 0.5987, 0.5489, 0.6157, 0.4286, 0.6794, 0.4949, 0.6543, 0.5226, 0.6065, 0.5013, 0.837, 0.3598, 0.8365, 0.3375, 0.9017, 0.3347, 0.9022, 0.3577, 0.8366, 0.3731, 0.837, 0.3598, 0.9022, 0.3577, 0.9024, 0.3713, 0.6794, 0.4949, 0.6157, 0.4286, 0.6751, 0.4338, 0.7143, 0.4793, 0.7606, 0.4666, 0.7143, 0.4793, 0.6751, 0.4338, 0.7544, 0.4246, 0.8365, 0.3375, 0.8354, 0.3204, 0.8982, 0.3165, 0.9017, 0.3347, 0.9022, 0.3577, 0.9017, 0.3347, 0.9842, 0.333, 0.9847, 0.3561, 0.9022, 0.3577, 0.9847, 0.3561, 0.9849, 0.3697, 0.9024, 0.3713, 0.8982, 0.3165, 0.9368, 0.3179, 0.9017, 0.3347, 0.984, 0.3195, 0.9842, 0.333, 0.9017, 0.3347, 0.9368, 0.3179, 0.3486, 0.8912, 0.3816, 0.8997, 0.3792, 0.9073, 0.3405, 0.9004, 0.3623, 0.1989, 0.3705, 0.2449, 0.3626, 0.2576, 0.3542, 0.1957, 0.3751, 0.1624, 0.3623, 0.1989, 0.3542, 0.1957, 0.3653, 0.1524, 0.3816, 0.8997, 0.4239, 0.8901, 0.436, 0.8969, 0.3792, 0.9073, 0.3653, 0.1524, 0.3542, 0.1957, 0.3326, 0.198, 0.3245, 0.1503, 0.3792, 0.9073, 0.436, 0.8969, 0.4363, 0.9353, 0.3823, 0.9269, 0.3405, 0.9004, 0.3792, 0.9073, 0.3823, 0.9269, 0.341, 0.9361, 0.3542, 0.1957, 0.3626, 0.2576, 0.3207, 0.2559, 0.3326, 0.198, 0.341, 0.9361, 0.3823, 0.9269, 0.3832, 0.932, 0.3457, 0.9408, 0.3326, 0.198, 0.3207, 0.2559, 0.3156, 0.2489, 0.3271, 0.1987, 0.3245, 0.1503, 0.3326, 0.198, 0.3271, 0.1987, 0.3178, 0.1567, 0.3823, 0.9269, 0.4363, 0.9353, 0.4301, 0.9405, 0.3832, 0.932, 0.4181, 0.1418, 0.4245, 0.09444, 0.434, 0.0888, 0.4242, 0.1476, 0.3943, 0.607, 0.3858, 0.6523, 0.3782, 0.6527, 0.3875, 0.5922, 0.4245, 0.09444, 0.414, 0.05962, 0.4295, 0.05128, 0.434, 0.0888, 0.3858, 0.6523, 0.3889, 0.6868, 0.379, 0.6921, 0.3782, 0.6527, 0.434, 0.0888, 0.4295, 0.05128, 0.4573, 0.05222, 0.4511, 0.08959, 0.3782, 0.6527, 0.379, 0.6921, 0.3515, 0.6893, 0.36, 0.6527, 0.3875, 0.5922, 0.3782, 0.6527, 0.36, 0.6527, 0.3585, 0.5909, 0.4242, 0.1476, 0.434, 0.0888, 0.4511, 0.08959, 0.453, 0.1483, 0.3585, 0.5909, 0.36, 0.6527, 0.3526, 0.6511, 0.3493, 0.5978, 0.453, 0.1483, 0.4511, 0.08959, 0.4586, 0.09085, 0.4605, 0.1426, 0.4511, 0.08959, 0.4573, 0.05222, 0.466, 0.0584, 0.4586, 0.09085, 0.36, 0.6527, 0.3515, 0.6893, 0.3432, 0.6826, 0.3526, 0.6511, 0.4586, 0.09085, 0.466, 0.0584, 0.5154, 0.06997, 0.5081, 0.1021, 0.3457, 0.9408, 0.3832, 0.932, 0.3945, 0.9792, 0.357, 0.988])
me_cube.materials.append(mat_material)
me_cube.use_remesh_preserve_volume = False
me_cube.use_remesh_preserve_attributes = False
me_cube.use_mirror_vertex_groups = False
me_cube.update()

# ---- objects
ob_lamp_002 = bpy.data.objects.new('Lamp.002', light_lamp_002)
ob_lamp_001 = bpy.data.objects.new('Lamp.001', light_lamp_001)
ob_cube = bpy.data.objects.new('Cube', me_cube)
ob_lamp = bpy.data.objects.new('Lamp', light_lamp)
ob_camera = bpy.data.objects.new('Camera', cam_camera)

# ---- transforms, parenting, visibility, modifiers, constraints
ob_lamp_002.location = (-0.002437, 1.89, 1.144)
ob_lamp_002.rotation_euler = (0.6503, 0.05522, 1.866)
ob_lamp_002.lock_rotations_4d = False
ob_lamp_002.empty_display_type = 'ARROWS'
ob_lamp_002.color = (0.0, 0.0, 0.0, 0.0)
ob_lamp_002.lineart.crease_threshold = 0.0
ob_lamp_001.location = (-1.685, -2.075, -0.9325)
ob_lamp_001.rotation_euler = (0.6503, 0.05522, 1.866)
ob_lamp_001.lock_rotations_4d = False
ob_lamp_001.empty_display_type = 'ARROWS'
ob_lamp_001.color = (0.0, 0.0, 0.0, 0.0)
ob_lamp_001.lineart.crease_threshold = 0.0
ob_cube.location = (0.0, 0.0, 0.0)
ob_cube.lock_rotations_4d = False
ob_cube.empty_display_type = 'ARROWS'
ob_cube.lineart.crease_threshold = 0.0
_m = ob_cube.modifiers.new('Mirror', 'MIRROR')
_m.use_clip = True
ob_lamp.location = (2.336, -2.132, 3.423)
ob_lamp.rotation_euler = (0.6503, 0.05522, 1.866)
ob_lamp.lock_rotations_4d = False
ob_lamp.empty_display_type = 'ARROWS'
ob_lamp.color = (0.0, 0.0, 0.0, 0.0)
ob_lamp.lineart.crease_threshold = 0.0
ob_camera.location = (7.481, -6.508, 5.344)
ob_camera.rotation_euler = (1.109, 0.0, 0.8149)
ob_camera.lock_rotations_4d = False
ob_camera.empty_display_type = 'ARROWS'
ob_camera.color = (0.0, 0.0, 0.0, 0.0)
ob_camera.display_type = 'WIRE'
ob_camera.lineart.crease_threshold = 0.0

# ---- collection membership
col_collection_1.objects.link(ob_lamp_002)
col_collection_1.objects.link(ob_lamp_001)
col_collection_1.objects.link(ob_cube)
col_collection_1.objects.link(ob_lamp)
col_collection_1.objects.link(ob_camera)

# ---- scene / render settings (as saved in the file)
scene.camera = ob_camera
scene.frame_start = 1; scene.frame_end = 250; scene.frame_set(1)
scene.render.engine = 'BLENDER_EEVEE_NEXT'
scene.render.resolution_percentage = 50
scene.render.dither_intensity = 0.0
scene.cycles.use_denoising = False
scene.cycles.samples = 128
scene.cycles.sampling_pattern = 'TABULATED_SOBOL'
scene.cycles.use_adaptive_sampling = False
scene.cycles.use_light_tree = False
scene.cycles.blur_glossy = 0.0
scene.cycles.sample_clamp_indirect = 0.0
scene.view_settings.view_transform = 'Standard'
bpy.context.view_layer.update()

